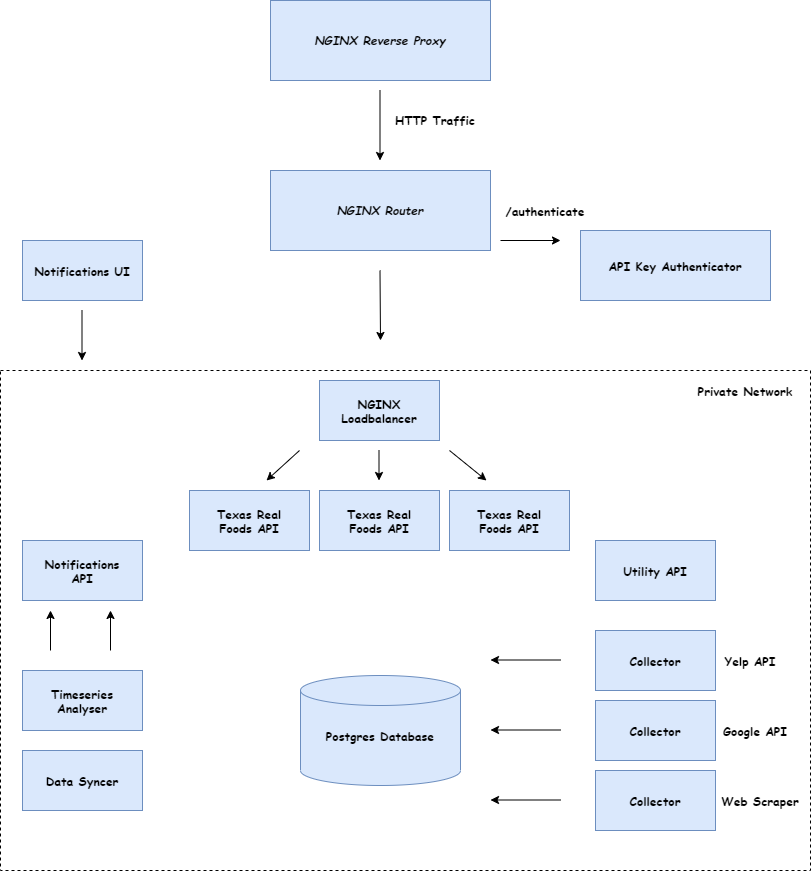

The diagram above was exported from draw.io. Its source (the exported page's mxGraphModel, read from the mxfile embedded in the PNG):
<mxGraphModel dx="1673" dy="934" grid="1" gridSize="10" guides="1" tooltips="1" connect="1" arrows="1" fold="1" page="1" pageScale="1" pageWidth="827" pageHeight="1169" math="0" shadow="0">
  <root>
    <mxCell id="0" />
    <mxCell id="1" parent="0" />
    <mxCell id="JWPYDqZkp3AptWDzrA3s-66" value="" style="rounded=0;whiteSpace=wrap;html=1;gradientColor=none;fontFamily=Comic Sans MS;dashed=1;fillColor=none;" vertex="1" parent="1">
      <mxGeometry x="10" y="430" width="810" height="500" as="geometry" />
    </mxCell>
    <mxCell id="JWPYDqZkp3AptWDzrA3s-2" value="" style="rounded=0;whiteSpace=wrap;html=1;fillColor=#dae8fc;strokeColor=#6c8ebf;" vertex="1" parent="1">
      <mxGeometry x="280" y="60" width="220" height="80" as="geometry" />
    </mxCell>
    <mxCell id="JWPYDqZkp3AptWDzrA3s-3" value="&lt;font face=&quot;Comic Sans MS&quot;&gt;&lt;b&gt;&lt;i&gt;NGINX Reverse Proxy&lt;/i&gt;&lt;/b&gt;&lt;/font&gt;" style="text;html=1;strokeColor=none;fillColor=none;align=center;verticalAlign=middle;whiteSpace=wrap;rounded=0;" vertex="1" parent="1">
      <mxGeometry x="310" y="90" width="160" height="20" as="geometry" />
    </mxCell>
    <mxCell id="JWPYDqZkp3AptWDzrA3s-4" value="" style="rounded=0;whiteSpace=wrap;html=1;fillColor=#dae8fc;strokeColor=#6c8ebf;" vertex="1" parent="1">
      <mxGeometry x="280" y="230" width="220" height="80" as="geometry" />
    </mxCell>
    <mxCell id="JWPYDqZkp3AptWDzrA3s-5" value="&lt;font face=&quot;Comic Sans MS&quot;&gt;&lt;b&gt;&lt;i&gt;NGINX Router&lt;/i&gt;&lt;/b&gt;&lt;/font&gt;" style="text;html=1;strokeColor=none;fillColor=none;align=center;verticalAlign=middle;whiteSpace=wrap;rounded=0;" vertex="1" parent="1">
      <mxGeometry x="310" y="260" width="160" height="20" as="geometry" />
    </mxCell>
    <mxCell id="JWPYDqZkp3AptWDzrA3s-6" value="" style="endArrow=classic;html=1;" edge="1" parent="1">
      <mxGeometry width="50" height="50" relative="1" as="geometry">
        <mxPoint x="389.5" y="150" as="sourcePoint" />
        <mxPoint x="389.5" y="220" as="targetPoint" />
      </mxGeometry>
    </mxCell>
    <mxCell id="JWPYDqZkp3AptWDzrA3s-7" value="&lt;b&gt;&lt;font face=&quot;Comic Sans MS&quot;&gt;HTTP Traffic&lt;/font&gt;&lt;/b&gt;" style="text;html=1;strokeColor=none;fillColor=none;align=center;verticalAlign=middle;whiteSpace=wrap;rounded=0;" vertex="1" parent="1">
      <mxGeometry x="380" y="170" width="130" height="20" as="geometry" />
    </mxCell>
    <mxCell id="JWPYDqZkp3AptWDzrA3s-8" value="" style="rounded=0;whiteSpace=wrap;html=1;fillColor=#dae8fc;strokeColor=#6c8ebf;" vertex="1" parent="1">
      <mxGeometry x="605" y="690" width="120" height="60" as="geometry" />
    </mxCell>
    <mxCell id="JWPYDqZkp3AptWDzrA3s-9" value="Collector" style="text;html=1;align=center;verticalAlign=middle;whiteSpace=wrap;rounded=0;fontStyle=1;fontFamily=Comic Sans MS;" vertex="1" parent="1">
      <mxGeometry x="620" y="710" width="90" height="20" as="geometry" />
    </mxCell>
    <mxCell id="JWPYDqZkp3AptWDzrA3s-14" value="" style="rounded=0;whiteSpace=wrap;html=1;fillColor=#dae8fc;strokeColor=#6c8ebf;" vertex="1" parent="1">
      <mxGeometry x="605" y="760" width="120" height="60" as="geometry" />
    </mxCell>
    <mxCell id="JWPYDqZkp3AptWDzrA3s-15" value="Collector" style="text;html=1;align=center;verticalAlign=middle;whiteSpace=wrap;rounded=0;fontStyle=1;fontFamily=Comic Sans MS;" vertex="1" parent="1">
      <mxGeometry x="620" y="780" width="90" height="20" as="geometry" />
    </mxCell>
    <mxCell id="JWPYDqZkp3AptWDzrA3s-16" value="" style="rounded=0;whiteSpace=wrap;html=1;fillColor=#dae8fc;strokeColor=#6c8ebf;" vertex="1" parent="1">
      <mxGeometry x="605" y="830" width="120" height="60" as="geometry" />
    </mxCell>
    <mxCell id="JWPYDqZkp3AptWDzrA3s-17" value="Collector" style="text;html=1;align=center;verticalAlign=middle;whiteSpace=wrap;rounded=0;fontStyle=1;fontFamily=Comic Sans MS;" vertex="1" parent="1">
      <mxGeometry x="620" y="850" width="90" height="20" as="geometry" />
    </mxCell>
    <mxCell id="JWPYDqZkp3AptWDzrA3s-18" value="" style="shape=cylinder3;whiteSpace=wrap;html=1;boundedLbl=1;backgroundOutline=1;size=15;fillColor=#dae8fc;fontFamily=Comic Sans MS;strokeColor=#6c8ebf;" vertex="1" parent="1">
      <mxGeometry x="310" y="735" width="160" height="110" as="geometry" />
    </mxCell>
    <mxCell id="JWPYDqZkp3AptWDzrA3s-19" value="Postgres Database" style="text;html=1;strokeColor=none;fillColor=none;align=center;verticalAlign=middle;whiteSpace=wrap;rounded=0;fontFamily=Comic Sans MS;fontStyle=1" vertex="1" parent="1">
      <mxGeometry x="310" y="785" width="160" height="20" as="geometry" />
    </mxCell>
    <mxCell id="JWPYDqZkp3AptWDzrA3s-23" value="" style="rounded=0;whiteSpace=wrap;html=1;fillColor=#dae8fc;fontFamily=Comic Sans MS;strokeColor=#6c8ebf;" vertex="1" parent="1">
      <mxGeometry x="590" y="290" width="190" height="70" as="geometry" />
    </mxCell>
    <mxCell id="JWPYDqZkp3AptWDzrA3s-24" value="&lt;b&gt;API Key Authenticator&lt;/b&gt;" style="text;html=1;strokeColor=none;fillColor=none;align=center;verticalAlign=middle;whiteSpace=wrap;rounded=0;fontFamily=Comic Sans MS;" vertex="1" parent="1">
      <mxGeometry x="595" y="315" width="180" height="20" as="geometry" />
    </mxCell>
    <mxCell id="JWPYDqZkp3AptWDzrA3s-25" value="" style="endArrow=classic;html=1;fontFamily=Comic Sans MS;" edge="1" parent="1">
      <mxGeometry width="50" height="50" relative="1" as="geometry">
        <mxPoint x="510" y="300" as="sourcePoint" />
        <mxPoint x="570" y="300" as="targetPoint" />
      </mxGeometry>
    </mxCell>
    <mxCell id="JWPYDqZkp3AptWDzrA3s-26" value="&lt;b&gt;/authenticate&lt;/b&gt;" style="text;html=1;strokeColor=none;fillColor=none;align=center;verticalAlign=middle;whiteSpace=wrap;rounded=0;fontFamily=Comic Sans MS;" vertex="1" parent="1">
      <mxGeometry x="480" y="260" width="150" height="20" as="geometry" />
    </mxCell>
    <mxCell id="JWPYDqZkp3AptWDzrA3s-27" value="" style="endArrow=classic;html=1;fontFamily=Comic Sans MS;" edge="1" parent="1">
      <mxGeometry width="50" height="50" relative="1" as="geometry">
        <mxPoint x="570" y="719.5" as="sourcePoint" />
        <mxPoint x="500" y="719.5" as="targetPoint" />
      </mxGeometry>
    </mxCell>
    <mxCell id="JWPYDqZkp3AptWDzrA3s-28" value="" style="endArrow=classic;html=1;fontFamily=Comic Sans MS;" edge="1" parent="1">
      <mxGeometry width="50" height="50" relative="1" as="geometry">
        <mxPoint x="570" y="789.5" as="sourcePoint" />
        <mxPoint x="500" y="789.5" as="targetPoint" />
      </mxGeometry>
    </mxCell>
    <mxCell id="JWPYDqZkp3AptWDzrA3s-29" value="" style="endArrow=classic;html=1;fontFamily=Comic Sans MS;" edge="1" parent="1">
      <mxGeometry width="50" height="50" relative="1" as="geometry">
        <mxPoint x="570" y="859.5" as="sourcePoint" />
        <mxPoint x="500" y="859.5" as="targetPoint" />
      </mxGeometry>
    </mxCell>
    <mxCell id="JWPYDqZkp3AptWDzrA3s-30" value="&lt;b&gt;Yelp API&lt;/b&gt;" style="text;html=1;strokeColor=none;fillColor=none;align=center;verticalAlign=middle;whiteSpace=wrap;rounded=0;fontFamily=Comic Sans MS;" vertex="1" parent="1">
      <mxGeometry x="715" y="710" width="90" height="20" as="geometry" />
    </mxCell>
    <mxCell id="JWPYDqZkp3AptWDzrA3s-32" value="&lt;b&gt;Web Scraper&lt;/b&gt;" style="text;html=1;strokeColor=none;fillColor=none;align=center;verticalAlign=middle;whiteSpace=wrap;rounded=0;fontFamily=Comic Sans MS;" vertex="1" parent="1">
      <mxGeometry x="725" y="850" width="90" height="20" as="geometry" />
    </mxCell>
    <mxCell id="JWPYDqZkp3AptWDzrA3s-34" value="&lt;b&gt;Google API&lt;/b&gt;" style="text;html=1;strokeColor=none;fillColor=none;align=center;verticalAlign=middle;whiteSpace=wrap;rounded=0;fontFamily=Comic Sans MS;" vertex="1" parent="1">
      <mxGeometry x="720" y="780" width="90" height="20" as="geometry" />
    </mxCell>
    <mxCell id="JWPYDqZkp3AptWDzrA3s-36" value="" style="rounded=0;whiteSpace=wrap;html=1;fillColor=#dae8fc;fontFamily=Comic Sans MS;strokeColor=#6c8ebf;" vertex="1" parent="1">
      <mxGeometry x="199" y="550" width="120" height="60" as="geometry" />
    </mxCell>
    <mxCell id="JWPYDqZkp3AptWDzrA3s-37" value="&lt;b&gt;Texas Real Foods API&lt;/b&gt;" style="text;html=1;strokeColor=none;fillColor=none;align=center;verticalAlign=middle;whiteSpace=wrap;rounded=0;fontFamily=Comic Sans MS;" vertex="1" parent="1">
      <mxGeometry x="209" y="570" width="100" height="20" as="geometry" />
    </mxCell>
    <mxCell id="JWPYDqZkp3AptWDzrA3s-39" value="" style="rounded=0;whiteSpace=wrap;html=1;fillColor=#dae8fc;fontFamily=Comic Sans MS;strokeColor=#6c8ebf;" vertex="1" parent="1">
      <mxGeometry x="329" y="550" width="120" height="60" as="geometry" />
    </mxCell>
    <mxCell id="JWPYDqZkp3AptWDzrA3s-40" value="&lt;b&gt;Texas Real Foods API&lt;/b&gt;" style="text;html=1;strokeColor=none;fillColor=none;align=center;verticalAlign=middle;whiteSpace=wrap;rounded=0;fontFamily=Comic Sans MS;" vertex="1" parent="1">
      <mxGeometry x="339" y="570" width="100" height="20" as="geometry" />
    </mxCell>
    <mxCell id="JWPYDqZkp3AptWDzrA3s-43" value="" style="rounded=0;whiteSpace=wrap;html=1;fillColor=#dae8fc;fontFamily=Comic Sans MS;strokeColor=#6c8ebf;" vertex="1" parent="1">
      <mxGeometry x="459" y="550" width="120" height="60" as="geometry" />
    </mxCell>
    <mxCell id="JWPYDqZkp3AptWDzrA3s-44" value="&lt;b&gt;Texas Real Foods API&lt;/b&gt;" style="text;html=1;strokeColor=none;fillColor=none;align=center;verticalAlign=middle;whiteSpace=wrap;rounded=0;fontFamily=Comic Sans MS;" vertex="1" parent="1">
      <mxGeometry x="469" y="570" width="100" height="20" as="geometry" />
    </mxCell>
    <mxCell id="JWPYDqZkp3AptWDzrA3s-46" value="" style="rounded=0;whiteSpace=wrap;html=1;fillColor=#dae8fc;fontFamily=Comic Sans MS;strokeColor=#6c8ebf;" vertex="1" parent="1">
      <mxGeometry x="329" y="440" width="120" height="60" as="geometry" />
    </mxCell>
    <mxCell id="JWPYDqZkp3AptWDzrA3s-47" value="&lt;b&gt;NGINX Loadbalancer&lt;/b&gt;" style="text;html=1;strokeColor=none;fillColor=none;align=center;verticalAlign=middle;whiteSpace=wrap;rounded=0;fontFamily=Comic Sans MS;" vertex="1" parent="1">
      <mxGeometry x="339" y="460" width="100" height="20" as="geometry" />
    </mxCell>
    <mxCell id="JWPYDqZkp3AptWDzrA3s-48" value="" style="rounded=0;whiteSpace=wrap;html=1;fillColor=#dae8fc;fontFamily=Comic Sans MS;strokeColor=#6c8ebf;" vertex="1" parent="1">
      <mxGeometry x="32" y="600" width="120" height="60" as="geometry" />
    </mxCell>
    <mxCell id="JWPYDqZkp3AptWDzrA3s-49" value="&lt;b&gt;Notifications API&lt;/b&gt;" style="text;html=1;strokeColor=none;fillColor=none;align=center;verticalAlign=middle;whiteSpace=wrap;rounded=0;fontFamily=Comic Sans MS;" vertex="1" parent="1">
      <mxGeometry x="42" y="620" width="100" height="20" as="geometry" />
    </mxCell>
    <mxCell id="JWPYDqZkp3AptWDzrA3s-50" value="" style="rounded=0;whiteSpace=wrap;html=1;fillColor=#dae8fc;fontFamily=Comic Sans MS;strokeColor=#6c8ebf;" vertex="1" parent="1">
      <mxGeometry x="605" y="600" width="120" height="60" as="geometry" />
    </mxCell>
    <mxCell id="JWPYDqZkp3AptWDzrA3s-51" value="&lt;b&gt;Utility API&lt;/b&gt;" style="text;html=1;strokeColor=none;fillColor=none;align=center;verticalAlign=middle;whiteSpace=wrap;rounded=0;fontFamily=Comic Sans MS;" vertex="1" parent="1">
      <mxGeometry x="615" y="620" width="100" height="20" as="geometry" />
    </mxCell>
    <mxCell id="JWPYDqZkp3AptWDzrA3s-53" value="" style="endArrow=classic;html=1;fontFamily=Comic Sans MS;" edge="1" parent="1">
      <mxGeometry width="50" height="50" relative="1" as="geometry">
        <mxPoint x="459" y="510" as="sourcePoint" />
        <mxPoint x="496" y="540" as="targetPoint" />
      </mxGeometry>
    </mxCell>
    <mxCell id="JWPYDqZkp3AptWDzrA3s-54" value="" style="endArrow=classic;html=1;fontFamily=Comic Sans MS;" edge="1" parent="1">
      <mxGeometry width="50" height="50" relative="1" as="geometry">
        <mxPoint x="309" y="510" as="sourcePoint" />
        <mxPoint x="276" y="540" as="targetPoint" />
      </mxGeometry>
    </mxCell>
    <mxCell id="JWPYDqZkp3AptWDzrA3s-55" value="" style="endArrow=classic;html=1;fontFamily=Comic Sans MS;" edge="1" parent="1">
      <mxGeometry width="50" height="50" relative="1" as="geometry">
        <mxPoint x="388.5" y="510" as="sourcePoint" />
        <mxPoint x="388.5" y="540" as="targetPoint" />
      </mxGeometry>
    </mxCell>
    <mxCell id="JWPYDqZkp3AptWDzrA3s-56" value="" style="rounded=0;whiteSpace=wrap;html=1;fillColor=#dae8fc;fontFamily=Comic Sans MS;strokeColor=#6c8ebf;" vertex="1" parent="1">
      <mxGeometry x="32" y="300" width="120" height="60" as="geometry" />
    </mxCell>
    <mxCell id="JWPYDqZkp3AptWDzrA3s-57" value="&lt;b&gt;Notifications UI&lt;/b&gt;" style="text;html=1;strokeColor=none;fillColor=none;align=center;verticalAlign=middle;whiteSpace=wrap;rounded=0;fontFamily=Comic Sans MS;" vertex="1" parent="1">
      <mxGeometry x="42" y="320" width="100" height="20" as="geometry" />
    </mxCell>
    <mxCell id="JWPYDqZkp3AptWDzrA3s-58" value="" style="rounded=0;whiteSpace=wrap;html=1;fillColor=#dae8fc;fontFamily=Comic Sans MS;strokeColor=#6c8ebf;" vertex="1" parent="1">
      <mxGeometry x="32" y="730" width="120" height="60" as="geometry" />
    </mxCell>
    <mxCell id="JWPYDqZkp3AptWDzrA3s-59" value="&lt;b&gt;Timeseries Analyser&lt;/b&gt;" style="text;html=1;strokeColor=none;fillColor=none;align=center;verticalAlign=middle;whiteSpace=wrap;rounded=0;fontFamily=Comic Sans MS;" vertex="1" parent="1">
      <mxGeometry x="42" y="750" width="100" height="20" as="geometry" />
    </mxCell>
    <mxCell id="JWPYDqZkp3AptWDzrA3s-60" value="" style="rounded=0;whiteSpace=wrap;html=1;fillColor=#dae8fc;fontFamily=Comic Sans MS;strokeColor=#6c8ebf;" vertex="1" parent="1">
      <mxGeometry x="32" y="810" width="120" height="60" as="geometry" />
    </mxCell>
    <mxCell id="JWPYDqZkp3AptWDzrA3s-61" value="&lt;b&gt;Data Syncer&lt;/b&gt;" style="text;html=1;strokeColor=none;fillColor=none;align=center;verticalAlign=middle;whiteSpace=wrap;rounded=0;fontFamily=Comic Sans MS;" vertex="1" parent="1">
      <mxGeometry x="42" y="830" width="100" height="20" as="geometry" />
    </mxCell>
    <mxCell id="JWPYDqZkp3AptWDzrA3s-62" value="" style="endArrow=classic;html=1;fontFamily=Comic Sans MS;" edge="1" parent="1">
      <mxGeometry width="50" height="50" relative="1" as="geometry">
        <mxPoint x="60" y="710" as="sourcePoint" />
        <mxPoint x="60" y="670" as="targetPoint" />
      </mxGeometry>
    </mxCell>
    <mxCell id="JWPYDqZkp3AptWDzrA3s-63" value="" style="endArrow=classic;html=1;fontFamily=Comic Sans MS;" edge="1" parent="1">
      <mxGeometry width="50" height="50" relative="1" as="geometry">
        <mxPoint x="91.5" y="370" as="sourcePoint" />
        <mxPoint x="91.5" y="420" as="targetPoint" />
      </mxGeometry>
    </mxCell>
    <mxCell id="JWPYDqZkp3AptWDzrA3s-65" value="" style="endArrow=classic;html=1;fontFamily=Comic Sans MS;" edge="1" parent="1">
      <mxGeometry width="50" height="50" relative="1" as="geometry">
        <mxPoint x="120" y="710" as="sourcePoint" />
        <mxPoint x="120" y="670" as="targetPoint" />
      </mxGeometry>
    </mxCell>
    <mxCell id="JWPYDqZkp3AptWDzrA3s-68" value="" style="endArrow=classic;html=1;fontFamily=Comic Sans MS;" edge="1" parent="1">
      <mxGeometry width="50" height="50" relative="1" as="geometry">
        <mxPoint x="389.5" y="330" as="sourcePoint" />
        <mxPoint x="390" y="400" as="targetPoint" />
      </mxGeometry>
    </mxCell>
    <mxCell id="JWPYDqZkp3AptWDzrA3s-69" value="&lt;b&gt;Private Network&lt;/b&gt;" style="text;html=1;strokeColor=none;fillColor=none;align=center;verticalAlign=middle;whiteSpace=wrap;rounded=0;dashed=1;fontFamily=Comic Sans MS;" vertex="1" parent="1">
      <mxGeometry x="695" y="440" width="120" height="20" as="geometry" />
    </mxCell>
  </root>
</mxGraphModel>